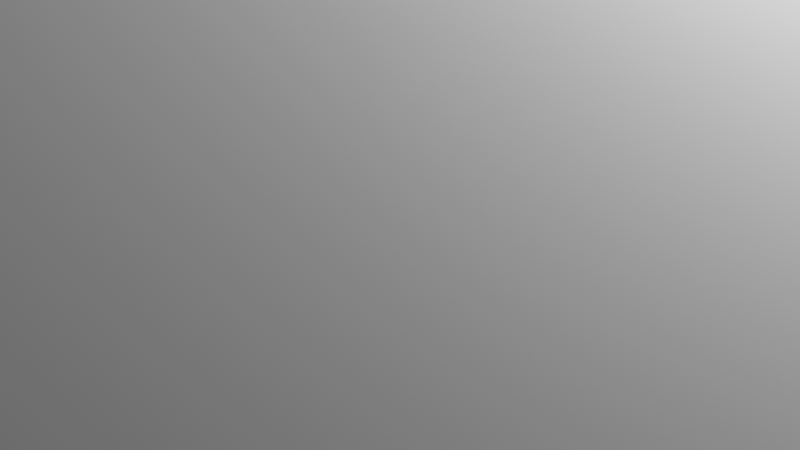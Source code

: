 # Source: telhados.blend  (saved by Blender 4.2.66; exported with 4.5.12 LTS)
import bpy
from mathutils import Matrix  # noqa: F401  (used for matrix-valued properties, if any)

bpy.ops.wm.read_factory_settings(use_empty=True)
scene = bpy.context.scene
scene.name = 'Scene'

# ---- collections
col_collection = bpy.data.collections.new('Collection'); scene.collection.children.link(col_collection)

# ---- world
world_world = bpy.data.worlds.new('World'); scene.world = world_world
world_world.use_nodes = True; world_world.node_tree.nodes.clear()
_N = world_world.node_tree.nodes; _L = world_world.node_tree.links
n0 = _N.new('ShaderNodeOutputWorld'); n0.name = 'World Output'; n0.location = (300, 300)
n1 = _N.new('ShaderNodeBackground'); n1.name = 'Background'; n1.location = (10, 300)
n1.inputs[0].default_value = (0.05088, 0.05088, 0.05088, 1.0)
_L.new(n1.outputs[0], n0.inputs[0])
n0.is_active_output = True
world_world.color = (0.05088, 0.05088, 0.05088)
world_world.sun_shadow_jitter_overblur = 0.0

# ---- cameras
cam_camera = bpy.data.cameras.new('Camera')
cam_camera.clip_end = 100.0
cam_camera.ortho_scale = 7.314

# ---- lights
light_light = bpy.data.lights.new('Light', 'POINT')
light_light.energy = 1000.0
light_light.shadow_soft_size = 0.1

# ---- meshes
me_cubo = bpy.data.meshes.new('Cubo')
me_cubo.from_pydata([(-1.0, -1.0, -1.0), (-1.0, -1.0, -0.2709), (-1.0, 1.0, -1.0), (-1.0, 1.0, -0.2709), (1.0, -1.0, -1.0), (1.0, -1.0, -0.2709), (1.0, 1.0, -1.0), (1.0, 1.0, -0.2709), (0.0, 1.0, -1.0), (0.0, 1.0, 4.729), (0.0, -1.0, -1.0), (0.0, -1.0, 4.729), (-1.0, -1.0, -0.7201), (-1.0, 1.0, -0.7201), (1.0, 1.0, -0.7201), (1.0, -1.0, -0.7201), (0.0, -1.0, -0.7201), (0.0, 1.0, -0.7201), (-1.0, -1.0, -0.5802), (-1.0, 1.0, -0.5802), (1.0, 1.0, -0.5802), (1.0, -1.0, -0.5802), (0.0, -1.0, 4.413), (0.0, 1.0, 4.413), (-0.98, 1.0, -1.0), (-0.98, -1.0, -0.1709), (-0.98, 1.0, -0.1709), (-0.98, -1.0, -1.0), (-0.98, 1.0, -0.7201), (-0.98, -1.0, -0.7201), (-0.98, 1.0, -0.4803), (-0.98, -1.0, -0.4803), (0.98, 1.0, -0.1709), (0.98, -1.0, -1.0), (0.98, 1.0, -1.0), (0.98, -1.0, -0.1709), (0.98, -1.0, -0.7201), (0.98, 1.0, -0.7201), (0.98, -1.0, -0.4803), (0.98, 1.0, -0.4803), (0.0, -0.9426, 4.413), (0.0, -0.9426, -0.7201), (0.98, -0.9426, -0.7201), (0.98, -0.9426, -0.4803), (-0.98, -0.9426, -0.7201), (-0.98, -0.9426, -0.4803), (1.0, 1.0, -0.5802), (1.0, 1.0, -0.7201), (1.0, -1.0, -0.5802), (1.0, -1.0, -0.7201), (0.0, 0.9343, 4.413), (0.0, 0.9343, -0.7201), (-0.98, 0.9343, -0.7201), (-0.98, 0.9343, -0.4803), (0.98, 0.9343, -0.7201), (0.98, 0.9343, -0.4803), (-1.054, 1.0, -1.0), (-1.054, -1.0, -1.0), (-1.054, 1.0, -0.7201), (-1.054, -1.0, -0.7201), (1.053, 1.0, -0.7201), (1.053, 1.0, -1.0), (1.053, -1.0, -1.0), (1.053, -1.0, -0.7201), (1.039, 1.0, -0.7201), (1.039, 1.0, -1.0), (1.039, -1.0, -1.0), (1.039, -1.0, -0.7201), (-1.0, 0.99, -1.0), (-1.0, 0.99, -0.2709), (1.0, 0.99, -1.0), (1.0, 0.99, -0.2709), (0.0, 0.99, 4.729), (0.0, 0.99, -1.0), (1.0, 0.99, -0.7201), (-1.0, 0.99, -0.7201), (1.0, 0.99, -0.5802), (-1.0, 0.99, -0.5802), (-0.98, 0.99, -1.0), (-0.98, 0.99, -0.1709), (0.98, 0.99, -0.1709), (0.98, 0.99, -1.0), (1.0, 0.99, -0.7201), (1.0, 0.99, -0.5802), (-1.054, 0.99, -1.0), (-1.054, 0.99, -0.7201), (1.053, 0.99, -1.0), (1.053, 0.99, -0.7201), (1.039, 0.99, -0.7201), (1.039, 0.99, -1.0), (-1.0, -0.9754, -1.0), (1.0, -0.9754, -0.2709), (0.0, -0.9754, 4.729), (0.0, -0.9754, -1.0), (1.0, -0.9754, -0.7201), (1.0, -0.9754, -0.5802), (-0.98, -0.9754, -1.0), (-0.98, -0.9754, -0.1709), (0.98, -0.9754, -0.1709), (0.98, -0.9754, -1.0), (1.0, -0.9754, -0.7201), (1.0, -0.9754, -0.5802), (-1.054, -0.9754, -1.0), (1.053, -0.9754, -0.7201), (1.039, -0.9754, -1.0), (-1.0, -0.9754, -0.2709), (1.0, -0.9754, -1.0), (-1.0, -0.9754, -0.7201), (-1.0, -0.9754, -0.5802), (-1.054, -0.9754, -0.7201), (1.053, -0.9754, -1.0), (1.039, -0.9754, -0.7201), (-1.04, 1.0, -1.0), (-1.04, 1.0, -0.7201), (-1.04, -1.0, -1.0), (-1.04, -1.0, -0.7201), (-1.04, 0.99, -0.7201), (-1.04, 0.99, -1.0), (-1.04, -0.9754, -0.7201), (-1.04, -0.9754, -1.0), (1.0, -0.9754, -0.6041), (1.0, -1.0, -0.6041), (-1.0, 0.99, -0.6041), (-1.0, 1.0, -0.6041), (-1.054, 0.99, -0.6041), (-1.054, 1.0, -0.6041), (-1.04, 1.0, -0.6041), (-1.04, -1.0, -0.6041), (-1.054, -1.0, -0.6041), (1.053, -0.9754, -0.6041), (1.053, -1.0, -0.6041), (1.039, 1.0, -0.6041), (1.053, 1.0, -0.6041), (1.039, -1.0, -0.6041), (1.0, 1.0, -0.6041), (1.039, 0.99, -0.6041), (1.0, 0.99, -0.6041), (-1.054, -0.9754, -0.6041), (1.053, 0.99, -0.6041), (1.039, -0.9754, -0.6041), (-1.04, 0.99, -0.6041), (-1.0, -1.0, -0.6041), (-1.0, -0.9754, -0.6041), (-1.04, -0.9754, -0.6041), (-1.0, -0.946, -0.2709), (1.0, -0.946, -1.0), (-1.0, -0.946, -0.7201), (-1.0, -0.946, -0.5802), (-1.054, -0.946, -0.7201), (1.053, -0.946, -1.0), (1.039, -0.946, -0.7201), (-1.0, -0.946, -1.0), (1.0, -0.946, -0.2709), (0.0, -0.946, 4.729), (0.0, -0.946, -1.0), (1.0, -0.946, -0.7201), (1.0, -0.946, -0.5802), (-0.98, -0.946, -1.0), (-0.98, -0.946, -0.1709), (0.98, -0.946, -0.1709), (0.98, -0.946, -1.0), (1.0, -0.946, -0.7201), (1.0, -0.946, -0.5802), (-1.054, -0.946, -1.0), (1.053, -0.946, -0.7201), (1.039, -0.946, -1.0), (-1.04, -0.946, -1.0), (-1.04, -0.946, -0.7201), (-1.054, -0.946, -0.6041), (1.039, -0.946, -0.6041), (1.053, -0.946, -0.6041), (-1.04, -0.946, -0.6041), (1.02, 1.0, -1.0), (1.02, -1.0, -0.7201), (1.02, 1.0, -0.7201), (1.02, -1.0, -1.0), (1.02, 0.99, -1.0), (1.02, 0.99, -0.7201), (1.02, -0.9754, -1.0), (1.02, -0.9754, -0.7201), (1.02, -1.0, -0.6041), (1.02, 1.0, -0.6041), (1.02, 0.99, -0.6041), (1.02, -0.9754, -0.6041), (1.034, -0.946, -0.7201), (1.02, -0.9343, -0.7201), (1.006, -0.946, -0.7201), (1.02, -0.9576, -0.7201), (1.033, -0.9415, -0.7201), (1.03, -0.9376, -0.7201), (1.033, -0.9504, -0.7201), (1.014, -0.9352, -0.7201), (1.01, -0.9376, -0.7201), (1.025, -0.9352, -0.7201), (1.007, -0.9504, -0.7201), (1.01, -0.9543, -0.7201), (1.007, -0.9415, -0.7201), (1.025, -0.9567, -0.7201), (1.03, -0.9543, -0.7201), (1.014, -0.9567, -0.7201), (1.034, -0.946, -1.0), (1.02, -0.9576, -1.0), (1.006, -0.946, -1.0), (1.02, -0.9343, -1.0), (1.033, -0.9504, -1.0), (1.03, -0.9543, -1.0), (1.033, -0.9415, -1.0), (1.014, -0.9567, -1.0), (1.01, -0.9543, -1.0), (1.025, -0.9567, -1.0), (1.007, -0.9415, -1.0), (1.01, -0.9376, -1.0), (1.007, -0.9504, -1.0), (1.025, -0.9352, -1.0), (1.03, -0.9376, -1.0), (1.014, -0.9352, -1.0), (1.033, -0.9504, -0.7201), (1.034, -0.946, -0.7201), (1.033, -0.9415, -0.7201), (1.03, -0.9376, -0.7201), (1.03, -0.9543, -0.7201), (1.025, -0.9352, -0.7201), (1.02, -0.9343, -0.7201), (1.014, -0.9352, -0.7201), (1.01, -0.9376, -0.7201), (1.007, -0.9415, -0.7201), (1.006, -0.946, -0.7201), (1.007, -0.9504, -0.7201), (1.01, -0.9543, -0.7201), (1.014, -0.9567, -0.7201), (1.02, -0.9576, -0.7201), (1.025, -0.9567, -0.7201), (1.033, -0.9415, -1.0), (1.034, -0.946, -1.0), (1.033, -0.9504, -1.0), (1.03, -0.9543, -1.0), (1.03, -0.9376, -1.0), (1.025, -0.9567, -1.0), (1.02, -0.9576, -1.0), (1.014, -0.9567, -1.0), (1.01, -0.9543, -1.0), (1.007, -0.9504, -1.0), (1.006, -0.946, -1.0), (1.007, -0.9415, -1.0), (1.025, -0.9352, -1.0), (1.02, -0.9343, -1.0), (1.01, -0.9376, -1.0), (1.014, -0.9352, -1.0), (1.033, -0.9504, -0.7201), (1.034, -0.946, -0.7201), (1.033, -0.9415, -0.7201), (1.03, -0.9376, -0.7201), (1.03, -0.9543, -0.7201), (1.025, -0.9352, -0.7201), (1.02, -0.9343, -0.7201), (1.014, -0.9352, -0.7201), (1.01, -0.9376, -0.7201), (1.007, -0.9415, -0.7201), (1.006, -0.946, -0.7201), (1.007, -0.9504, -0.7201), (1.01, -0.9543, -0.7201), (1.014, -0.9567, -0.7201), (1.02, -0.9576, -0.7201), (1.025, -0.9567, -0.7201), (1.033, -0.9415, -1.0), (1.034, -0.946, -1.0), (1.033, -0.9504, -1.0), (1.03, -0.9543, -1.0), (1.03, -0.9376, -1.0), (1.025, -0.9567, -1.0), (1.02, -0.9576, -1.0), (1.014, -0.9567, -1.0), (1.01, -0.9543, -1.0), (1.007, -0.9504, -1.0), (1.006, -0.946, -1.0), (1.007, -0.9415, -1.0), (1.025, -0.9352, -1.0), (1.02, -0.9343, -1.0), (1.01, -0.9376, -1.0), (1.014, -0.9352, -1.0), (1.033, -0.9415, -1.0), (1.034, -0.946, -1.0), (1.033, -0.9504, -1.0), (1.03, -0.9543, -1.0), (1.03, -0.9376, -1.0), (1.025, -0.9567, -1.0), (1.02, -0.9576, -1.0), (1.014, -0.9567, -1.0), (1.01, -0.9543, -1.0), (1.007, -0.9504, -1.0), (1.006, -0.946, -1.0), (1.007, -0.9415, -1.0), (1.025, -0.9352, -1.0), (1.02, -0.9343, -1.0), (1.01, -0.9376, -1.0), (1.014, -0.9352, -1.0), (1.033, -0.9415, -1.0), (1.034, -0.946, -1.0), (1.033, -0.9504, -1.0), (1.03, -0.9543, -1.0), (1.03, -0.9376, -1.0), (1.025, -0.9567, -1.0), (1.02, -0.9576, -1.0), (1.014, -0.9567, -1.0), (1.01, -0.9543, -1.0), (1.007, -0.9504, -1.0), (1.006, -0.946, -1.0), (1.007, -0.9415, -1.0), (1.025, -0.9352, -1.0), (1.02, -0.9343, -1.0), (1.01, -0.9376, -1.0), (1.014, -0.9352, -1.0), (1.033, -0.9415, -1.0), (1.034, -0.946, -1.0), (1.033, -0.9504, -1.0), (1.03, -0.9543, -1.0), (1.03, -0.9376, -1.0), (1.025, -0.9567, -1.0), (1.02, -0.9576, -1.0), (1.014, -0.9567, -1.0), (1.01, -0.9543, -1.0), (1.007, -0.9504, -1.0), (1.006, -0.946, -1.0), (1.007, -0.9415, -1.0), (1.025, -0.9352, -1.0), (1.02, -0.9343, -1.0), (1.01, -0.9376, -1.0), (1.014, -0.9352, -1.0), (1.033, -0.9415, -1.1), (1.034, -0.946, -1.1), (1.033, -0.9504, -1.1), (1.03, -0.9543, -1.1), (1.03, -0.9376, -1.1), (1.025, -0.9567, -1.1), (1.02, -0.9576, -1.1), (1.014, -0.9567, -1.1), (1.01, -0.9543, -1.1), (1.007, -0.9504, -1.1), (1.006, -0.946, -1.1), (1.007, -0.9415, -1.1), (1.025, -0.9352, -1.1), (1.02, -0.9343, -1.1), (1.01, -0.9376, -1.1), (1.014, -0.9352, -1.1)], [], [(77, 69, 3, 19), (39, 32, 7, 20), (95, 91, 5, 21), (31, 25, 1, 18), (99, 106, 4, 33), (97, 105, 1, 25), (98, 92, 11, 35), (96, 93, 10, 27), (38, 35, 11, 22), (30, 26, 9, 23), (24, 28, 17, 8), (33, 36, 16, 10), (27, 29, 12, 0), (65, 64, 60, 61), (34, 37, 14, 6), (113, 112, 56, 58), (30, 23, 50, 53), (16, 36, 42, 41), (29, 31, 18, 12), (74, 14, 47, 82), (37, 39, 20, 14), (75, 77, 19, 13), (22, 31, 45, 40), (13, 19, 30, 28), (10, 16, 29, 27), (2, 13, 28, 24), (19, 3, 26, 30), (90, 96, 27, 0), (92, 97, 25, 11), (22, 11, 25, 31), (28, 30, 53, 52), (15, 21, 38, 36), (8, 17, 37, 34), (4, 15, 36, 33), (21, 5, 35, 38), (91, 98, 35, 5), (93, 99, 33, 10), (23, 9, 32, 39), (42, 43, 40, 41), (41, 40, 45, 44), (29, 16, 41, 44), (36, 38, 43, 42), (31, 29, 44, 45), (38, 22, 40, 43), (100, 101, 48, 49), (21, 15, 49, 48), (95, 21, 48, 101), (14, 20, 46, 47), (52, 53, 50, 51), (51, 50, 55, 54), (23, 39, 55, 50), (37, 17, 51, 54), (17, 28, 52, 51), (39, 37, 54, 55), (84, 85, 58, 56), (119, 114, 57, 102), (114, 115, 59, 57), (67, 63, 130, 133), (110, 103, 63, 62), (67, 66, 62, 63), (89, 65, 61, 86), (148, 109, 137, 168), (115, 12, 141, 127), (176, 172, 65, 89), (173, 175, 66, 67), (172, 174, 64, 65), (63, 103, 129, 130), (12, 107, 142, 141), (165, 89, 86, 149), (61, 60, 87, 86), (58, 85, 124, 125), (112, 117, 84, 56), (163, 148, 85, 84), (20, 76, 83, 46), (47, 46, 83, 82), (8, 34, 81, 73), (7, 32, 80, 71), (9, 26, 79, 72), (2, 24, 78, 68), (146, 147, 77, 75), (155, 74, 82, 161), (24, 8, 73, 78), (32, 9, 72, 80), (26, 3, 69, 79), (34, 6, 70, 81), (20, 7, 71, 76), (147, 144, 69, 77), (18, 1, 105, 108), (15, 94, 100, 49), (12, 18, 108, 107), (57, 59, 109, 102), (177, 88, 135, 182), (66, 104, 110, 62), (175, 178, 104, 66), (178, 201, 209, 205, 204, 200, 165, 104), (94, 15, 121, 120), (149, 164, 103, 110), (166, 119, 102, 163), (156, 95, 101, 162), (161, 162, 101, 100), (154, 160, 99, 93), (152, 159, 98, 91), (153, 158, 97, 92), (151, 157, 96, 90), (157, 154, 93, 96), (159, 153, 92, 98), (158, 144, 105, 97), (160, 145, 106, 99), (156, 152, 91, 95), (151, 90, 119, 166), (113, 58, 125, 126), (2, 68, 117, 112), (146, 75, 116, 167), (174, 14, 134, 181), (0, 12, 115, 114), (90, 0, 114, 119), (13, 2, 112, 113), (140, 126, 125, 124), (139, 133, 130, 129), (183, 180, 133, 139), (181, 182, 135, 131), (131, 135, 138, 132), (171, 140, 124, 168), (127, 143, 137, 128), (169, 139, 129, 170), (141, 142, 143, 127), (122, 123, 126, 140), (75, 13, 123, 122), (167, 116, 140, 171), (60, 64, 131, 132), (116, 75, 122, 140), (13, 113, 126, 123), (109, 59, 128, 137), (87, 60, 132, 138), (107, 118, 143, 142), (164, 87, 138, 170), (150, 111, 139, 169), (59, 115, 127, 128), (173, 67, 133, 180), (14, 74, 136, 134), (179, 94, 120, 183), (88, 150, 169, 135), (103, 164, 170, 129), (118, 167, 171, 143), (135, 169, 170, 138), (143, 171, 168, 137), (107, 146, 167, 118), (68, 151, 166, 117), (76, 71, 152, 156), (81, 70, 145, 160), (79, 69, 144, 158), (80, 72, 153, 159), (78, 73, 154, 157), (68, 78, 157, 151), (72, 79, 158, 153), (71, 80, 159, 152), (73, 81, 160, 154), (82, 83, 162, 161), (76, 156, 162, 83), (117, 166, 163, 84), (86, 87, 164, 149), (155, 94, 179, 187, 199, 195, 194, 186), (108, 105, 144, 147), (94, 155, 161, 100), (107, 108, 147, 146), (102, 109, 148, 163), (104, 165, 149, 110), (145, 70, 176, 203, 215, 211, 210, 202), (85, 148, 168, 124), (200, 206, 214, 213, 203, 176, 89, 165), (184, 190, 198, 197, 187, 179, 111, 150), (111, 179, 183, 139), (15, 173, 180, 121), (134, 136, 182, 181), (120, 121, 180, 183), (64, 174, 181, 131), (74, 155, 186, 196, 192, 191, 185, 177), (4, 106, 178, 175), (74, 177, 182, 136), (106, 145, 202, 212, 208, 207, 201, 178), (6, 14, 174, 172), (15, 4, 175, 173), (70, 6, 172, 176), (210, 211, 246, 243), (189, 193, 221, 219), (209, 201, 238, 237), (191, 192, 224, 223), (211, 215, 247, 246), (214, 206, 232, 236), (185, 191, 223, 222), (204, 205, 235, 234), (202, 210, 243, 242), (193, 185, 222, 221), (213, 214, 236, 244), (200, 204, 234, 233), (212, 202, 242, 241), (198, 190, 216, 220), (206, 200, 233, 232), (188, 189, 219, 218), (177, 185, 193, 189, 188, 184, 150, 88), (242, 243, 275, 274), (221, 222, 254, 253), (244, 236, 268, 276), (233, 234, 266, 265), (241, 242, 274, 273), (220, 216, 248, 252), (232, 233, 265, 264), (218, 219, 251, 250), (228, 229, 261, 260), (217, 218, 250, 249), (245, 244, 276, 277), (231, 220, 252, 263), (235, 237, 269, 267), (216, 217, 249, 248), (247, 245, 277, 279), (230, 231, 263, 262), (201, 207, 239, 238), (196, 186, 226, 225), (186, 194, 227, 226), (194, 195, 228, 227), (208, 212, 241, 240), (207, 208, 240, 239), (192, 196, 225, 224), (199, 187, 230, 229), (187, 197, 231, 230), (215, 203, 245, 247), (190, 184, 217, 216), (205, 209, 237, 235), (197, 198, 220, 231), (203, 213, 244, 245), (184, 188, 218, 217), (195, 199, 229, 228), (262, 263, 269, 270), (263, 252, 267, 269), (252, 248, 266, 267), (248, 249, 265, 266), (249, 250, 264, 265), (250, 251, 268, 264), (251, 253, 276, 268), (253, 254, 277, 276), (254, 255, 279, 277), (255, 256, 278, 279), (256, 257, 275, 278), (257, 258, 274, 275), (258, 259, 273, 274), (259, 260, 272, 273), (260, 261, 271, 272), (261, 262, 270, 271), (234, 235, 267, 266), (222, 223, 255, 254), (236, 232, 264, 268), (246, 247, 279, 278), (223, 224, 256, 255), (237, 238, 270, 269), (219, 221, 253, 251), (243, 246, 278, 275), (238, 239, 271, 270), (225, 226, 258, 257), (226, 227, 259, 258), (227, 228, 260, 259), (240, 241, 273, 272), (239, 240, 272, 271), (224, 225, 257, 256), (229, 230, 262, 261), (264, 265, 281, 280), (274, 275, 291, 290), (278, 279, 295, 294), (271, 272, 288, 287), (265, 266, 282, 281), (279, 277, 293, 295), (266, 267, 283, 282), (277, 276, 292, 293), (268, 264, 280, 284), (275, 278, 294, 291), (267, 269, 285, 283), (269, 270, 286, 285), (270, 271, 287, 286), (276, 268, 284, 292), (272, 273, 289, 288), (273, 274, 290, 289), (288, 289, 305, 304), (285, 286, 302, 301), (295, 293, 309, 311), (286, 287, 303, 302), (293, 292, 308, 309), (287, 288, 304, 303), (292, 284, 300, 308), (283, 285, 301, 299), (280, 281, 297, 296), (294, 295, 311, 310), (289, 290, 306, 305), (281, 282, 298, 297), (290, 291, 307, 306), (282, 283, 299, 298), (291, 294, 310, 307), (284, 280, 296, 300), (297, 298, 314, 313), (306, 307, 323, 322), (298, 299, 315, 314), (307, 310, 326, 323), (300, 296, 312, 316), (304, 305, 321, 320), (301, 302, 318, 317), (311, 309, 325, 327), (302, 303, 319, 318), (309, 308, 324, 325), (303, 304, 320, 319), (308, 300, 316, 324), (299, 301, 317, 315), (296, 297, 313, 312), (310, 311, 327, 326), (305, 306, 322, 321), (322, 323, 339, 338), (314, 315, 331, 330), (323, 326, 342, 339), (316, 312, 328, 332), (320, 321, 337, 336), (317, 318, 334, 333), (327, 325, 341, 343), (318, 319, 335, 334), (325, 324, 340, 341), (319, 320, 336, 335), (324, 316, 332, 340), (315, 317, 333, 331), (312, 313, 329, 328), (326, 327, 343, 342), (321, 322, 338, 337), (313, 314, 330, 329)])
_uv = me_cubo.uv_layers.new(name='Mapa UV')
_uv.uv.foreach_set('vector', [0.5625, 0.2488, 0.625, 0.2488, 0.625, 0.25, 0.5625, 0.25, 0.5625, 0.4975, 0.625, 0.4975, 0.625, 0.5, 0.5625, 0.5, 0.5625, 0.7469, 0.625, 0.7469, 0.625, 0.75, 0.5625, 0.75, 0.5625, 0.9975, 0.625, 0.9975, 0.625, 1.0, 0.5625, 1.0, 0.3725, 0.7469, 0.375, 0.7469, 0.375, 0.75, 0.3725, 0.75, 0.8725, 0.7469, 0.875, 0.7469, 0.875, 0.75, 0.8725, 0.75, 0.6275, 0.7469, 0.75, 0.7469, 0.75, 0.75, 0.6275, 0.75, 0.1275, 0.7469, 0.25, 0.7469, 0.25, 0.75, 0.1275, 0.75, 0.5625, 0.7525, 0.625, 0.7525, 0.625, 0.875, 0.5625, 0.875, 0.5625, 0.2525, 0.625, 0.2525, 0.625, 0.375, 0.5625, 0.375, 0.375, 0.2525, 0.5, 0.2525, 0.5, 0.375, 0.375, 0.375, 0.375, 0.7525, 0.5, 0.7525, 0.5, 0.875, 0.375, 0.875, 0.375, 0.9975, 0.5, 0.9975, 0.5, 1.0, 0.375, 1.0, 0.375, 0.5, 0.5, 0.5, 0.5, 0.5, 0.375, 0.5, 0.375, 0.4975, 0.5, 0.4975, 0.5, 0.5, 0.375, 0.5, 0.5, 0.25, 0.375, 0.25, 0.375, 0.25, 0.5, 0.25, 0.5625, 0.2525, 0.5625, 0.375, 0.5625, 0.375, 0.5625, 0.2525, 0.5, 0.875, 0.5, 0.7525, 0.5, 0.7525, 0.5, 0.875, 0.5, 0.9975, 0.5625, 0.9975, 0.5625, 1.0, 0.5, 1.0, 0.5, 0.5013, 0.5, 0.5, 0.5, 0.5, 0.5, 0.5013, 0.5, 0.4975, 0.5625, 0.4975, 0.5625, 0.5, 0.5, 0.5, 0.5, 0.2488, 0.5625, 0.2488, 0.5625, 0.25, 0.5, 0.25, 0.5625, 0.875, 0.5625, 0.9975, 0.5625, 0.9975, 0.5625, 0.875, 0.5, 0.25, 0.5625, 0.25, 0.5625, 0.2525, 0.5, 0.2525, 0.375, 0.875, 0.5, 0.875, 0.5, 0.9975, 0.375, 0.9975, 0.375, 0.25, 0.5, 0.25, 0.5, 0.2525, 0.375, 0.2525, 0.5625, 0.25, 0.625, 0.25, 0.625, 0.2525, 0.5625, 0.2525, 0.125, 0.7469, 0.1275, 0.7469, 0.1275, 0.75, 0.125, 0.75, 0.75, 0.7469, 0.8725, 0.7469, 0.8725, 0.75, 0.75, 0.75, 0.5625, 0.875, 0.625, 0.875, 0.625, 0.9975, 0.5625, 0.9975, 0.5, 0.2525, 0.5625, 0.2525, 0.5625, 0.2525, 0.5, 0.2525, 0.5, 0.75, 0.5625, 0.75, 0.5625, 0.7525, 0.5, 0.7525, 0.375, 0.375, 0.5, 0.375, 0.5, 0.4975, 0.375, 0.4975, 0.375, 0.75, 0.5, 0.75, 0.5, 0.7525, 0.375, 0.7525, 0.5625, 0.75, 0.625, 0.75, 0.625, 0.7525, 0.5625, 0.7525, 0.625, 0.7469, 0.6275, 0.7469, 0.6275, 0.75, 0.625, 0.75, 0.25, 0.7469, 0.3725, 0.7469, 0.3725, 0.75, 0.25, 0.75, 0.5625, 0.375, 0.625, 0.375, 0.625, 0.4975, 0.5625, 0.4975, 0.5, 0.7525, 0.5625, 0.7525, 0.5625, 0.875, 0.5, 0.875, 0.5, 0.875, 0.5625, 0.875, 0.5625, 0.9975, 0.5, 0.9975, 0.5, 0.9975, 0.5, 0.875, 0.5, 0.875, 0.5, 0.9975, 0.5, 0.7525, 0.5625, 0.7525, 0.5625, 0.7525, 0.5, 0.7525, 0.5625, 0.9975, 0.5, 0.9975, 0.5, 0.9975, 0.5625, 0.9975, 0.5625, 0.7525, 0.5625, 0.875, 0.5625, 0.875, 0.5625, 0.7525, 0.5, 0.7469, 0.5625, 0.7469, 0.5625, 0.75, 0.5, 0.75, 0.5625, 0.75, 0.5, 0.75, 0.5, 0.75, 0.5625, 0.75, 0.5625, 0.7469, 0.5625, 0.75, 0.5625, 0.75, 0.5625, 0.7469, 0.5, 0.5, 0.5625, 0.5, 0.5625, 0.5, 0.5, 0.5, 0.5, 0.2525, 0.5625, 0.2525, 0.5625, 0.375, 0.5, 0.375, 0.5, 0.375, 0.5625, 0.375, 0.5625, 0.4975, 0.5, 0.4975, 0.5625, 0.375, 0.5625, 0.4975, 0.5625, 0.4975, 0.5625, 0.375, 0.5, 0.4975, 0.5, 0.375, 0.5, 0.375, 0.5, 0.4975, 0.5, 0.375, 0.5, 0.2525, 0.5, 0.2525, 0.5, 0.375, 0.5625, 0.4975, 0.5, 0.4975, 0.5, 0.4975, 0.5625, 0.4975, 0.375, 0.2488, 0.5, 0.2488, 0.5, 0.25, 0.375, 0.25, 0.125, 0.7469, 0.125, 0.75, 0.125, 0.75, 0.125, 0.7469, 0.375, 1.0, 0.5, 1.0, 0.5, 1.0, 0.375, 1.0, 0.5, 0.75, 0.5, 0.75, 0.5, 0.75, 0.5, 0.75, 0.375, 0.7469, 0.5, 0.7469, 0.5, 0.75, 0.375, 0.75, 0.5, 0.75, 0.375, 0.75, 0.375, 0.75, 0.5, 0.75, 0.375, 0.5012, 0.375, 0.5, 0.375, 0.5, 0.375, 0.5012, 0.5, 0.006756, 0.5, 0.003071, 0.5, 0.003071, 0.5, 0.006756, 0.5, 1.0, 0.5, 1.0, 0.5, 1.0, 0.5, 1.0, 0.375, 0.5012, 0.375, 0.5, 0.375, 0.5, 0.375, 0.5012, 0.5, 0.75, 0.375, 0.75, 0.375, 0.75, 0.5, 0.75, 0.375, 0.5, 0.5, 0.5, 0.5, 0.5, 0.375, 0.5, 0.5, 0.75, 0.5, 0.7469, 0.5, 0.7469, 0.5, 0.75, 0.5, 0.0, 0.5, 0.003071, 0.5, 0.003071, 0.5, 0.0, 0.375, 0.7432, 0.375, 0.5012, 0.375, 0.5012, 0.375, 0.7432, 0.375, 0.5, 0.5, 0.5, 0.5, 0.5013, 0.375, 0.5012, 0.5, 0.25, 0.5, 0.2488, 0.5, 0.2488, 0.5, 0.25, 0.125, 0.5, 0.125, 0.5013, 0.125, 0.5012, 0.125, 0.5, 0.375, 0.006756, 0.5, 0.006756, 0.5, 0.2488, 0.375, 0.2488, 0.5625, 0.5, 0.5625, 0.5012, 0.5625, 0.5012, 0.5625, 0.5, 0.5, 0.5, 0.5625, 0.5, 0.5625, 0.5012, 0.5, 0.5013, 0.25, 0.5, 0.3725, 0.5, 0.3725, 0.5012, 0.25, 0.5012, 0.625, 0.5, 0.6275, 0.5, 0.6275, 0.5012, 0.625, 0.5012, 0.75, 0.5, 0.8725, 0.5, 0.8725, 0.5012, 0.75, 0.5012, 0.125, 0.5, 0.1275, 0.5, 0.1275, 0.5012, 0.125, 0.5012, 0.5, 0.006756, 0.5625, 0.006756, 0.5625, 0.2488, 0.5, 0.2488, 0.5, 0.7432, 0.5, 0.5013, 0.5, 0.5013, 0.5, 0.7432, 0.1275, 0.5, 0.25, 0.5, 0.25, 0.5012, 0.1275, 0.5012, 0.6275, 0.5, 0.75, 0.5, 0.75, 0.5012, 0.6275, 0.5012, 0.8725, 0.5, 0.875, 0.5, 0.875, 0.5012, 0.8725, 0.5012, 0.3725, 0.5, 0.375, 0.5, 0.375, 0.5012, 0.3725, 0.5012, 0.5625, 0.5, 0.625, 0.5, 0.625, 0.5012, 0.5625, 0.5012, 0.5625, 0.006756, 0.625, 0.006756, 0.625, 0.2488, 0.5625, 0.2488, 0.5625, 0.0, 0.625, 0.0, 0.625, 0.003071, 0.5625, 0.003071, 0.5, 0.75, 0.5, 0.7469, 0.5, 0.7469, 0.5, 0.75, 0.5, 0.0, 0.5625, 0.0, 0.5625, 0.003071, 0.5, 0.003071, 0.375, 0.0, 0.5, 0.0, 0.5, 0.003071, 0.375, 0.003071, 0.5, 0.5013, 0.5, 0.5012, 0.5, 0.5012, 0.5, 0.5013, 0.375, 0.75, 0.375, 0.7469, 0.375, 0.7469, 0.375, 0.75, 0.375, 0.75, 0.375, 0.7469, 0.375, 0.7469, 0.375, 0.75, 0.375, 0.7469, 0.375, 0.745, 0.375, 0.7449, 0.375, 0.7445, 0.375, 0.7439, 0.375, 0.7432, 0.375, 0.7432, 0.375, 0.7469, 0.5, 0.7469, 0.5, 0.75, 0.5, 0.75, 0.5, 0.7469, 0.375, 0.7432, 0.5, 0.7432, 0.5, 0.7469, 0.375, 0.7469, 0.125, 0.7432, 0.125, 0.7469, 0.125, 0.7469, 0.125, 0.7432, 0.5625, 0.7432, 0.5625, 0.7469, 0.5625, 0.7469, 0.5625, 0.7432, 0.5, 0.7432, 0.5625, 0.7432, 0.5625, 0.7469, 0.5, 0.7469, 0.25, 0.7432, 0.3725, 0.7432, 0.3725, 0.7469, 0.25, 0.7469, 0.625, 0.7432, 0.6275, 0.7432, 0.6275, 0.7469, 0.625, 0.7469, 0.75, 0.7432, 0.8725, 0.7432, 0.8725, 0.7469, 0.75, 0.7469, 0.125, 0.7432, 0.1275, 0.7432, 0.1275, 0.7469, 0.125, 0.7469, 0.1275, 0.7432, 0.25, 0.7432, 0.25, 0.7469, 0.1275, 0.7469, 0.6275, 0.7432, 0.75, 0.7432, 0.75, 0.7469, 0.6275, 0.7469, 0.8725, 0.7432, 0.875, 0.7432, 0.875, 0.7469, 0.8725, 0.7469, 0.3725, 0.7432, 0.375, 0.7432, 0.375, 0.7469, 0.3725, 0.7469, 0.5625, 0.7432, 0.625, 0.7432, 0.625, 0.7469, 0.5625, 0.7469, 0.125, 0.7432, 0.125, 0.7469, 0.125, 0.7469, 0.125, 0.7432, 0.5, 0.25, 0.5, 0.25, 0.5, 0.25, 0.5, 0.25, 0.125, 0.5, 0.125, 0.5012, 0.125, 0.5013, 0.125, 0.5, 0.5, 0.006756, 0.5, 0.2488, 0.5, 0.2488, 0.5, 0.006756, 0.5, 0.5, 0.5, 0.5, 0.5, 0.5, 0.5, 0.5, 0.375, 1.0, 0.5, 1.0, 0.5, 1.0, 0.375, 1.0, 0.125, 0.7469, 0.125, 0.75, 0.125, 0.75, 0.125, 0.7469, 0.5, 0.25, 0.375, 0.25, 0.375, 0.25, 0.5, 0.25, 0.5, 0.2488, 0.5, 0.25, 0.5, 0.25, 0.5, 0.2488, 0.5, 0.7469, 0.5, 0.75, 0.5, 0.75, 0.5, 0.7469, 0.5, 0.7469, 0.5, 0.75, 0.5, 0.75, 0.5, 0.7469, 0.5, 0.5, 0.5, 0.5013, 0.5, 0.5012, 0.5, 0.5, 0.5, 0.5, 0.5, 0.5012, 0.5, 0.5013, 0.5, 0.5, 0.5, 0.006756, 0.5, 0.2488, 0.5, 0.2488, 0.5, 0.006756, 0.5, 0.0, 0.5, 0.003071, 0.5, 0.003071, 0.5, 0.0, 0.5, 0.7432, 0.5, 0.7469, 0.5, 0.7469, 0.5, 0.7432, 0.5, 0.0, 0.5, 0.003071, 0.5, 0.003071, 0.5, 0.0, 0.5, 0.2488, 0.5, 0.25, 0.5, 0.25, 0.5, 0.2488, 0.5, 0.2488, 0.5, 0.25, 0.5, 0.25, 0.5, 0.2488, 0.5, 0.006756, 0.5, 0.2488, 0.5, 0.2488, 0.5, 0.006756, 0.5, 0.5, 0.5, 0.5, 0.5, 0.5, 0.5, 0.5, 0.5, 0.2488, 0.5, 0.2488, 0.5, 0.2488, 0.5, 0.2488, 0.5, 0.25, 0.5, 0.25, 0.5, 0.25, 0.5, 0.25, 0.5, 0.003071, 0.5, 0.0, 0.5, 0.0, 0.5, 0.003071, 0.5, 0.5013, 0.5, 0.5, 0.5, 0.5, 0.5, 0.5013, 0.5, 0.003071, 0.5, 0.003071, 0.5, 0.003071, 0.5, 0.003071, 0.5, 0.7432, 0.5, 0.5013, 0.5, 0.5013, 0.5, 0.7432, 0.5, 0.7432, 0.5, 0.7469, 0.5, 0.7469, 0.5, 0.7432, 0.5, 1.0, 0.5, 1.0, 0.5, 1.0, 0.5, 1.0, 0.5, 0.75, 0.5, 0.75, 0.5, 0.75, 0.5, 0.75, 0.5, 0.5, 0.5, 0.5013, 0.5, 0.5013, 0.5, 0.5, 0.5, 0.7469, 0.5, 0.7469, 0.5, 0.7469, 0.5, 0.7469, 0.5, 0.5012, 0.5, 0.7432, 0.5, 0.7432, 0.5, 0.5012, 0.5, 0.7469, 0.5, 0.7432, 0.5, 0.7432, 0.5, 0.7469, 0.5, 0.003071, 0.5, 0.006756, 0.5, 0.006756, 0.5, 0.003071, 0.5, 0.5012, 0.5, 0.7432, 0.5, 0.7432, 0.5, 0.5013, 0.5, 0.003071, 0.5, 0.006756, 0.5, 0.006756, 0.5, 0.003071, 0.5, 0.003071, 0.5, 0.006756, 0.5, 0.006756, 0.5, 0.003071, 0.125, 0.5012, 0.125, 0.7432, 0.125, 0.7432, 0.125, 0.5013, 0.5625, 0.5012, 0.625, 0.5012, 0.625, 0.7432, 0.5625, 0.7432, 0.3725, 0.5012, 0.375, 0.5012, 0.375, 0.7432, 0.3725, 0.7432, 0.8725, 0.5012, 0.875, 0.5012, 0.875, 0.7432, 0.8725, 0.7432, 0.6275, 0.5012, 0.75, 0.5012, 0.75, 0.7432, 0.6275, 0.7432, 0.1275, 0.5012, 0.25, 0.5012, 0.25, 0.7432, 0.1275, 0.7432, 0.125, 0.5012, 0.1275, 0.5012, 0.1275, 0.7432, 0.125, 0.7432, 0.75, 0.5012, 0.8725, 0.5012, 0.8725, 0.7432, 0.75, 0.7432, 0.625, 0.5012, 0.6275, 0.5012, 0.6275, 0.7432, 0.625, 0.7432, 0.25, 0.5012, 0.3725, 0.5012, 0.3725, 0.7432, 0.25, 0.7432, 0.5, 0.5013, 0.5625, 0.5012, 0.5625, 0.7432, 0.5, 0.7432, 0.5625, 0.5012, 0.5625, 0.7432, 0.5625, 0.7432, 0.5625, 0.5012, 0.125, 0.5013, 0.125, 0.7432, 0.125, 0.7432, 0.125, 0.5012, 0.375, 0.5012, 0.5, 0.5013, 0.5, 0.7432, 0.375, 0.7432, 0.5, 0.7432, 0.5, 0.7469, 0.5, 0.7469, 0.5, 0.745, 0.5, 0.7449, 0.5, 0.7445, 0.5, 0.7439, 0.5, 0.7432, 0.5625, 0.003071, 0.625, 0.003071, 0.625, 0.006756, 0.5625, 0.006756, 0.5, 0.7469, 0.5, 0.7432, 0.5, 0.7432, 0.5, 0.7469, 0.5, 0.003071, 0.5625, 0.003071, 0.5625, 0.006756, 0.5, 0.006756, 0.375, 0.003071, 0.5, 0.003071, 0.5, 0.006756, 0.375, 0.006756, 0.375, 0.7469, 0.375, 0.7432, 0.375, 0.7432, 0.375, 0.7469, 0.375, 0.7432, 0.375, 0.5012, 0.375, 0.5012, 0.375, 0.7415, 0.375, 0.7416, 0.375, 0.742, 0.375, 0.7426, 0.375, 0.7432, 0.5, 0.2488, 0.5, 0.006756, 0.5, 0.006756, 0.5, 0.2488, 0.375, 0.7432, 0.375, 0.7426, 0.375, 0.742, 0.375, 0.7416, 0.375, 0.7415, 0.375, 0.5012, 0.375, 0.5012, 0.375, 0.7432, 0.5, 0.7432, 0.5, 0.7439, 0.5, 0.7445, 0.5, 0.7449, 0.5, 0.745, 0.5, 0.7469, 0.5, 0.7469, 0.5, 0.7432, 0.5, 0.7469, 0.5, 0.7469, 0.5, 0.7469, 0.5, 0.7469, 0.5, 0.75, 0.5, 0.75, 0.5, 0.75, 0.5, 0.75, 0.5, 0.5, 0.5, 0.5013, 0.5, 0.5013, 0.5, 0.5, 0.5, 0.7469, 0.5, 0.75, 0.5, 0.75, 0.5, 0.7469, 0.5, 0.5, 0.5, 0.5, 0.5, 0.5, 0.5, 0.5, 0.5, 0.5013, 0.5, 0.7432, 0.5, 0.7432, 0.5, 0.7426, 0.5, 0.742, 0.5, 0.7416, 0.5, 0.7415, 0.5, 0.5013, 0.375, 0.75, 0.375, 0.7469, 0.375, 0.7469, 0.375, 0.75, 0.5, 0.5013, 0.5, 0.5013, 0.5, 0.5013, 0.5, 0.5013, 0.375, 0.7469, 0.375, 0.7432, 0.375, 0.7432, 0.375, 0.7439, 0.375, 0.7445, 0.375, 0.7449, 0.375, 0.745, 0.375, 0.7469, 0.375, 0.5, 0.5, 0.5, 0.5, 0.5, 0.375, 0.5, 0.5, 0.75, 0.375, 0.75, 0.375, 0.75, 0.5, 0.75, 0.375, 0.5012, 0.375, 0.5, 0.375, 0.5, 0.375, 0.5012, 0.375, 0.7426, 0.375, 0.742, 0.375, 0.742, 0.375, 0.7426, 0.5, 0.742, 0.5, 0.7416, 0.5, 0.7416, 0.5, 0.742, 0.375, 0.7449, 0.375, 0.745, 0.375, 0.745, 0.375, 0.7449, 0.5, 0.7416, 0.5, 0.742, 0.5, 0.742, 0.5, 0.7416, 0.375, 0.742, 0.375, 0.7416, 0.375, 0.7416, 0.375, 0.742, 0.375, 0.742, 0.375, 0.7426, 0.375, 0.7426, 0.375, 0.742, 0.5, 0.7415, 0.5, 0.7416, 0.5, 0.7416, 0.5, 0.7415, 0.375, 0.7439, 0.375, 0.7445, 0.375, 0.7445, 0.375, 0.7439, 0.375, 0.7432, 0.375, 0.7426, 0.375, 0.7426, 0.375, 0.7432, 0.5, 0.7416, 0.5, 0.7415, 0.5, 0.7415, 0.5, 0.7416, 0.375, 0.7416, 0.375, 0.742, 0.375, 0.742, 0.375, 0.7416, 0.375, 0.7432, 0.375, 0.7439, 0.375, 0.7439, 0.375, 0.7432, 0.375, 0.7439, 0.375, 0.7432, 0.375, 0.7432, 0.375, 0.7439, 0.5, 0.7445, 0.5, 0.7439, 0.5, 0.7439, 0.5, 0.7445, 0.375, 0.7426, 0.375, 0.7432, 0.375, 0.7432, 0.375, 0.7426, 0.5, 0.7426, 0.5, 0.742, 0.5, 0.742, 0.5, 0.7426, 0.5, 0.5013, 0.5, 0.7415, 0.5, 0.7416, 0.5, 0.742, 0.5, 0.7426, 0.5, 0.7432, 0.5, 0.7432, 0.5, 0.5012, 0.375, 0.7432, 0.375, 0.7426, 0.375, 0.7426, 0.375, 0.7432, 0.5, 0.7416, 0.5, 0.7415, 0.5, 0.7415, 0.5, 0.7416, 0.375, 0.7416, 0.375, 0.742, 0.375, 0.742, 0.375, 0.7416, 0.375, 0.7432, 0.375, 0.7439, 0.375, 0.7439, 0.375, 0.7432, 0.375, 0.7439, 0.375, 0.7432, 0.375, 0.7432, 0.375, 0.7439, 0.5, 0.7445, 0.5, 0.7439, 0.5, 0.7439, 0.5, 0.7445, 0.375, 0.7426, 0.375, 0.7432, 0.375, 0.7432, 0.375, 0.7426, 0.5, 0.7426, 0.5, 0.742, 0.5, 0.742, 0.5, 0.7426, 0.5, 0.7445, 0.5, 0.7449, 0.5, 0.7449, 0.5, 0.7445, 0.5, 0.7432, 0.5, 0.7426, 0.5, 0.7426, 0.5, 0.7432, 0.375, 0.7415, 0.375, 0.7416, 0.375, 0.7416, 0.375, 0.7415, 0.5, 0.7449, 0.5, 0.7445, 0.5, 0.7445, 0.5, 0.7449, 0.375, 0.7445, 0.375, 0.7449, 0.375, 0.7449, 0.375, 0.7445, 0.5, 0.7439, 0.5, 0.7432, 0.5, 0.7432, 0.5, 0.7439, 0.375, 0.7416, 0.375, 0.7415, 0.375, 0.7415, 0.375, 0.7416, 0.5, 0.745, 0.5, 0.7449, 0.5, 0.7449, 0.5, 0.745, 0.375, 0.745, 0.375, 0.7449, 0.375, 0.7449, 0.375, 0.745, 0.5, 0.7426, 0.5, 0.7432, 0.5, 0.7432, 0.5, 0.7426, 0.5, 0.7432, 0.5, 0.7439, 0.5, 0.7439, 0.5, 0.7432, 0.5, 0.7439, 0.5, 0.7445, 0.5, 0.7445, 0.5, 0.7439, 0.375, 0.7445, 0.375, 0.7439, 0.375, 0.7439, 0.375, 0.7445, 0.375, 0.7449, 0.375, 0.7445, 0.375, 0.7445, 0.375, 0.7449, 0.5, 0.742, 0.5, 0.7426, 0.5, 0.7426, 0.5, 0.742, 0.5, 0.7449, 0.5, 0.745, 0.5, 0.745, 0.5, 0.7449, 0.5, 0.745, 0.5, 0.7449, 0.5, 0.7449, 0.5, 0.745, 0.375, 0.7416, 0.375, 0.7415, 0.375, 0.7415, 0.375, 0.7416, 0.5, 0.7439, 0.5, 0.7432, 0.5, 0.7432, 0.5, 0.7439, 0.375, 0.7445, 0.375, 0.7449, 0.375, 0.7449, 0.375, 0.7445, 0.5, 0.7449, 0.5, 0.7445, 0.5, 0.7445, 0.5, 0.7449, 0.375, 0.7415, 0.375, 0.7416, 0.375, 0.7416, 0.375, 0.7415, 0.5, 0.7432, 0.5, 0.7426, 0.5, 0.7426, 0.5, 0.7432, 0.5, 0.7445, 0.5, 0.7449, 0.5, 0.7449, 0.5, 0.7445, 0.5, 0.745, 0.5, 0.7449, 0.375, 0.7449, 0.375, 0.745, 0.5, 0.7449, 0.5, 0.7445, 0.375, 0.7445, 0.375, 0.7449, 0.5, 0.7445, 0.5, 0.7439, 0.375, 0.7439, 0.375, 0.7445, 0.5, 0.7439, 0.5, 0.7432, 0.375, 0.7432, 0.375, 0.7439, 0.5, 0.7432, 0.5, 0.7426, 0.375, 0.7426, 0.375, 0.7432, 0.5, 0.7426, 0.5, 0.742, 0.375, 0.742, 0.375, 0.7426, 0.5, 0.742, 0.5, 0.7416, 0.375, 0.7416, 0.375, 0.742, 0.5, 0.7416, 0.5, 0.7415, 0.375, 0.7415, 0.375, 0.7416, 0.5, 0.7415, 0.5, 0.7416, 0.375, 0.7416, 0.375, 0.7415, 0.5, 0.7416, 0.5, 0.742, 0.375, 0.742, 0.375, 0.7416, 0.5, 0.742, 0.5, 0.7426, 0.375, 0.7426, 0.375, 0.742, 0.5, 0.7426, 0.5, 0.7432, 0.375, 0.7432, 0.375, 0.7426, 0.5, 0.7432, 0.5, 0.7439, 0.375, 0.7439, 0.375, 0.7432, 0.5, 0.7439, 0.5, 0.7445, 0.375, 0.7445, 0.375, 0.7439, 0.5, 0.7445, 0.5, 0.7449, 0.375, 0.7449, 0.375, 0.7445, 0.5, 0.7449, 0.5, 0.745, 0.375, 0.745, 0.375, 0.7449, 0.375, 0.7439, 0.375, 0.7445, 0.375, 0.7445, 0.375, 0.7439, 0.5, 0.7415, 0.5, 0.7416, 0.5, 0.7416, 0.5, 0.7415, 0.375, 0.742, 0.375, 0.7426, 0.375, 0.7426, 0.375, 0.742, 0.375, 0.742, 0.375, 0.7416, 0.375, 0.7416, 0.375, 0.742, 0.5, 0.7416, 0.5, 0.742, 0.5, 0.742, 0.5, 0.7416, 0.375, 0.7449, 0.375, 0.745, 0.375, 0.745, 0.375, 0.7449, 0.5, 0.742, 0.5, 0.7416, 0.5, 0.7416, 0.5, 0.742, 0.375, 0.7426, 0.375, 0.742, 0.375, 0.742, 0.375, 0.7426, 0.375, 0.745, 0.375, 0.7449, 0.375, 0.7449, 0.375, 0.745, 0.5, 0.7426, 0.5, 0.7432, 0.5, 0.7432, 0.5, 0.7426, 0.5, 0.7432, 0.5, 0.7439, 0.5, 0.7439, 0.5, 0.7432, 0.5, 0.7439, 0.5, 0.7445, 0.5, 0.7445, 0.5, 0.7439, 0.375, 0.7445, 0.375, 0.7439, 0.375, 0.7439, 0.375, 0.7445, 0.375, 0.7449, 0.375, 0.7445, 0.375, 0.7445, 0.375, 0.7449, 0.5, 0.742, 0.5, 0.7426, 0.5, 0.7426, 0.5, 0.742, 0.5, 0.7449, 0.5, 0.745, 0.5, 0.745, 0.5, 0.7449, 0.375, 0.7426, 0.375, 0.7432, 0.375, 0.7432, 0.375, 0.7426, 0.375, 0.7432, 0.375, 0.7426, 0.375, 0.7426, 0.375, 0.7432, 0.375, 0.742, 0.375, 0.7416, 0.375, 0.7416, 0.375, 0.742, 0.375, 0.7449, 0.375, 0.7445, 0.375, 0.7445, 0.375, 0.7449, 0.375, 0.7432, 0.375, 0.7439, 0.375, 0.7439, 0.375, 0.7432, 0.375, 0.7416, 0.375, 0.7415, 0.375, 0.7415, 0.375, 0.7416, 0.375, 0.7439, 0.375, 0.7445, 0.375, 0.7445, 0.375, 0.7439, 0.375, 0.7415, 0.375, 0.7416, 0.375, 0.7416, 0.375, 0.7415, 0.375, 0.742, 0.375, 0.7426, 0.375, 0.7426, 0.375, 0.742, 0.375, 0.7426, 0.375, 0.742, 0.375, 0.742, 0.375, 0.7426, 0.375, 0.7445, 0.375, 0.7449, 0.375, 0.7449, 0.375, 0.7445, 0.375, 0.7449, 0.375, 0.745, 0.375, 0.745, 0.375, 0.7449, 0.375, 0.745, 0.375, 0.7449, 0.375, 0.7449, 0.375, 0.745, 0.375, 0.7416, 0.375, 0.742, 0.375, 0.742, 0.375, 0.7416, 0.375, 0.7445, 0.375, 0.7439, 0.375, 0.7439, 0.375, 0.7445, 0.375, 0.7439, 0.375, 0.7432, 0.375, 0.7432, 0.375, 0.7439, 0.375, 0.7445, 0.375, 0.7439, 0.375, 0.7439, 0.375, 0.7445, 0.375, 0.7449, 0.375, 0.745, 0.375, 0.745, 0.375, 0.7449, 0.375, 0.7416, 0.375, 0.7415, 0.375, 0.7415, 0.375, 0.7416, 0.375, 0.745, 0.375, 0.7449, 0.375, 0.7449, 0.375, 0.745, 0.375, 0.7415, 0.375, 0.7416, 0.375, 0.7416, 0.375, 0.7415, 0.375, 0.7449, 0.375, 0.7445, 0.375, 0.7445, 0.375, 0.7449, 0.375, 0.7416, 0.375, 0.742, 0.375, 0.742, 0.375, 0.7416, 0.375, 0.7445, 0.375, 0.7449, 0.375, 0.7449, 0.375, 0.7445, 0.375, 0.7426, 0.375, 0.7432, 0.375, 0.7432, 0.375, 0.7426, 0.375, 0.742, 0.375, 0.7416, 0.375, 0.7416, 0.375, 0.742, 0.375, 0.7439, 0.375, 0.7432, 0.375, 0.7432, 0.375, 0.7439, 0.375, 0.7432, 0.375, 0.7439, 0.375, 0.7439, 0.375, 0.7432, 0.375, 0.7432, 0.375, 0.7426, 0.375, 0.7426, 0.375, 0.7432, 0.375, 0.7439, 0.375, 0.7445, 0.375, 0.7445, 0.375, 0.7439, 0.375, 0.7426, 0.375, 0.742, 0.375, 0.742, 0.375, 0.7426, 0.375, 0.742, 0.375, 0.7426, 0.375, 0.7426, 0.375, 0.742, 0.375, 0.7432, 0.375, 0.7439, 0.375, 0.7439, 0.375, 0.7432, 0.375, 0.7432, 0.375, 0.7426, 0.375, 0.7426, 0.375, 0.7432, 0.375, 0.7439, 0.375, 0.7445, 0.375, 0.7445, 0.375, 0.7439, 0.375, 0.7426, 0.375, 0.742, 0.375, 0.742, 0.375, 0.7426, 0.375, 0.742, 0.375, 0.7426, 0.375, 0.7426, 0.375, 0.742, 0.375, 0.7445, 0.375, 0.7439, 0.375, 0.7439, 0.375, 0.7445, 0.375, 0.7449, 0.375, 0.745, 0.375, 0.745, 0.375, 0.7449, 0.375, 0.7416, 0.375, 0.7415, 0.375, 0.7415, 0.375, 0.7416, 0.375, 0.745, 0.375, 0.7449, 0.375, 0.7449, 0.375, 0.745, 0.375, 0.7415, 0.375, 0.7416, 0.375, 0.7416, 0.375, 0.7415, 0.375, 0.7449, 0.375, 0.7445, 0.375, 0.7445, 0.375, 0.7449, 0.375, 0.7416, 0.375, 0.742, 0.375, 0.742, 0.375, 0.7416, 0.375, 0.7445, 0.375, 0.7449, 0.375, 0.7449, 0.375, 0.7445, 0.375, 0.7426, 0.375, 0.7432, 0.375, 0.7432, 0.375, 0.7426, 0.375, 0.742, 0.375, 0.7416, 0.375, 0.7416, 0.375, 0.742, 0.375, 0.7439, 0.375, 0.7432, 0.375, 0.7432, 0.375, 0.7439, 0.375, 0.7432, 0.375, 0.7426, 0.375, 0.7426, 0.375, 0.7432, 0.375, 0.7439, 0.375, 0.7445, 0.375, 0.7445, 0.375, 0.7439, 0.375, 0.7426, 0.375, 0.742, 0.375, 0.742, 0.375, 0.7426, 0.375, 0.742, 0.375, 0.7426, 0.375, 0.7426, 0.375, 0.742, 0.375, 0.7445, 0.375, 0.7439, 0.375, 0.7439, 0.375, 0.7445, 0.375, 0.7449, 0.375, 0.745, 0.375, 0.745, 0.375, 0.7449, 0.375, 0.7416, 0.375, 0.7415, 0.375, 0.7415, 0.375, 0.7416, 0.375, 0.745, 0.375, 0.7449, 0.375, 0.7449, 0.375, 0.745, 0.375, 0.7415, 0.375, 0.7416, 0.375, 0.7416, 0.375, 0.7415, 0.375, 0.7449, 0.375, 0.7445, 0.375, 0.7445, 0.375, 0.7449, 0.375, 0.7416, 0.375, 0.742, 0.375, 0.742, 0.375, 0.7416, 0.375, 0.7445, 0.375, 0.7449, 0.375, 0.7449, 0.375, 0.7445, 0.375, 0.7426, 0.375, 0.7432, 0.375, 0.7432, 0.375, 0.7426, 0.375, 0.742, 0.375, 0.7416, 0.375, 0.7416, 0.375, 0.742, 0.375, 0.7439, 0.375, 0.7432, 0.375, 0.7432, 0.375, 0.7439, 0.375, 0.7432, 0.375, 0.7439, 0.375, 0.7439, 0.375, 0.7432])
me_cubo.update()

# ---- objects
ob_light = bpy.data.objects.new('Light', light_light)
ob_camera = bpy.data.objects.new('Camera', cam_camera)
ob_cubo = bpy.data.objects.new('Cubo', me_cubo)

# ---- transforms, parenting, visibility, modifiers, constraints
ob_light.location = (4.076, 1.005, 5.904)
ob_light.rotation_euler = (0.6503, 0.05522, 1.866)
ob_light.lock_rotations_4d = False
ob_light.empty_display_type = 'ARROWS'
ob_light.color = (0.0, 0.0, 0.0, 0.0)
ob_light.lineart.crease_threshold = 0.0
ob_camera.location = (7.359, -6.926, 4.958)
ob_camera.rotation_euler = (1.109, 0.0, 0.8149)
ob_camera.lock_rotations_4d = False
ob_camera.empty_display_type = 'ARROWS'
ob_camera.color = (0.0, 0.0, 0.0, 0.0)
ob_camera.display_type = 'WIRE'
ob_camera.lineart.crease_threshold = 0.0
ob_cubo.location = (0.0, 0.0, 1.007)
ob_cubo.scale = (7.6, 10.65, 1.0)

# ---- collection membership
col_collection.objects.link(ob_light)
col_collection.objects.link(ob_camera)
col_collection.objects.link(ob_cubo)

# ---- scene / render settings (as saved in the file)
scene.camera = ob_camera
scene.frame_start = 1; scene.frame_end = 250; scene.frame_set(1)
scene.render.engine = 'BLENDER_EEVEE_NEXT'
bpy.context.view_layer.update()

